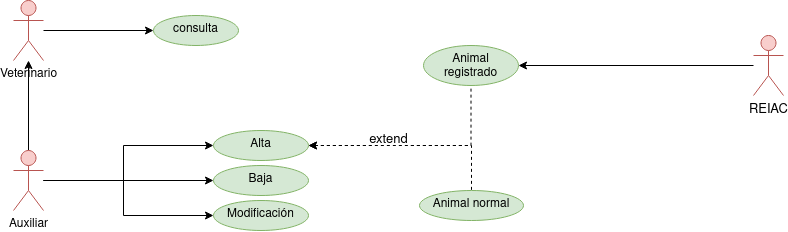

The diagram above was exported from draw.io. Its source (the exported page's mxGraphModel, read from the mxfile embedded in the PNG):
<mxGraphModel dx="1422" dy="678" grid="1" gridSize="10" guides="1" tooltips="1" connect="1" arrows="1" fold="1" page="1" pageScale="1" pageWidth="827" pageHeight="1169" math="0" shadow="0">
  <root>
    <mxCell id="0" />
    <mxCell id="1" parent="0" />
    <mxCell id="a2CamNXWYO5WP7QmVEdK-4" value="" style="edgeStyle=orthogonalEdgeStyle;rounded=0;orthogonalLoop=1;jettySize=auto;html=1;" edge="1" parent="1" source="a2CamNXWYO5WP7QmVEdK-2" target="a2CamNXWYO5WP7QmVEdK-3">
      <mxGeometry relative="1" as="geometry" />
    </mxCell>
    <mxCell id="a2CamNXWYO5WP7QmVEdK-16" value="" style="edgeStyle=orthogonalEdgeStyle;rounded=0;orthogonalLoop=1;jettySize=auto;html=1;fontSize=13;" edge="1" parent="1" source="a2CamNXWYO5WP7QmVEdK-2" target="a2CamNXWYO5WP7QmVEdK-15">
      <mxGeometry relative="1" as="geometry" />
    </mxCell>
    <mxCell id="a2CamNXWYO5WP7QmVEdK-18" value="" style="edgeStyle=orthogonalEdgeStyle;rounded=0;orthogonalLoop=1;jettySize=auto;html=1;fontSize=13;" edge="1" parent="1" source="a2CamNXWYO5WP7QmVEdK-2" target="a2CamNXWYO5WP7QmVEdK-17">
      <mxGeometry relative="1" as="geometry">
        <Array as="points">
          <mxPoint x="130" y="300" />
          <mxPoint x="130" y="335" />
        </Array>
      </mxGeometry>
    </mxCell>
    <mxCell id="a2CamNXWYO5WP7QmVEdK-20" value="" style="edgeStyle=orthogonalEdgeStyle;rounded=0;orthogonalLoop=1;jettySize=auto;html=1;fontSize=13;" edge="1" parent="1" source="a2CamNXWYO5WP7QmVEdK-2">
      <mxGeometry relative="1" as="geometry">
        <mxPoint x="220" y="265" as="targetPoint" />
        <Array as="points">
          <mxPoint x="130" y="300" />
          <mxPoint x="130" y="265" />
        </Array>
      </mxGeometry>
    </mxCell>
    <mxCell id="a2CamNXWYO5WP7QmVEdK-2" value="Auxiliar" style="shape=umlActor;verticalLabelPosition=bottom;verticalAlign=top;html=1;outlineConnect=0;fillColor=#f8cecc;strokeColor=#b85450;" vertex="1" parent="1">
      <mxGeometry x="20" y="270" width="30" height="60" as="geometry" />
    </mxCell>
    <mxCell id="a2CamNXWYO5WP7QmVEdK-11" value="" style="edgeStyle=orthogonalEdgeStyle;rounded=0;orthogonalLoop=1;jettySize=auto;html=1;fontSize=13;" edge="1" parent="1" source="a2CamNXWYO5WP7QmVEdK-3" target="a2CamNXWYO5WP7QmVEdK-10">
      <mxGeometry relative="1" as="geometry" />
    </mxCell>
    <mxCell id="a2CamNXWYO5WP7QmVEdK-3" value="Veterinario" style="shape=umlActor;verticalLabelPosition=bottom;verticalAlign=top;html=1;outlineConnect=0;strokeColor=#b85450;fillColor=#f8cecc;" vertex="1" parent="1">
      <mxGeometry x="20" y="120" width="30" height="60" as="geometry" />
    </mxCell>
    <mxCell id="a2CamNXWYO5WP7QmVEdK-10" value="consulta" style="ellipse;whiteSpace=wrap;html=1;verticalAlign=top;fillColor=#d5e8d4;strokeColor=#82b366;" vertex="1" parent="1">
      <mxGeometry x="160" y="135" width="85" height="30" as="geometry" />
    </mxCell>
    <mxCell id="a2CamNXWYO5WP7QmVEdK-15" value="Baja" style="ellipse;whiteSpace=wrap;html=1;verticalAlign=top;fillColor=#d5e8d4;strokeColor=#82b366;" vertex="1" parent="1">
      <mxGeometry x="220" y="285" width="95" height="30" as="geometry" />
    </mxCell>
    <mxCell id="a2CamNXWYO5WP7QmVEdK-17" value="Modificación" style="ellipse;whiteSpace=wrap;html=1;verticalAlign=top;fillColor=#d5e8d4;strokeColor=#82b366;" vertex="1" parent="1">
      <mxGeometry x="220" y="320" width="95" height="30" as="geometry" />
    </mxCell>
    <mxCell id="a2CamNXWYO5WP7QmVEdK-24" value="" style="edgeStyle=orthogonalEdgeStyle;rounded=0;orthogonalLoop=1;jettySize=auto;html=1;fontSize=13;dashed=1;startArrow=classic;startFill=1;endArrow=none;endFill=0;" edge="1" parent="1" source="a2CamNXWYO5WP7QmVEdK-21" target="a2CamNXWYO5WP7QmVEdK-23">
      <mxGeometry relative="1" as="geometry" />
    </mxCell>
    <mxCell id="a2CamNXWYO5WP7QmVEdK-27" value="extend" style="edgeLabel;html=1;align=center;verticalAlign=middle;resizable=0;points=[];fontSize=13;" vertex="1" connectable="0" parent="a2CamNXWYO5WP7QmVEdK-24">
      <mxGeometry x="0.1596" relative="1" as="geometry">
        <mxPoint x="-50" y="-7" as="offset" />
      </mxGeometry>
    </mxCell>
    <mxCell id="a2CamNXWYO5WP7QmVEdK-29" value="" style="edgeStyle=orthogonalEdgeStyle;rounded=0;orthogonalLoop=1;jettySize=auto;html=1;dashed=1;fontSize=13;startArrow=classic;startFill=1;endArrow=none;endFill=0;" edge="1" parent="1" source="a2CamNXWYO5WP7QmVEdK-21" target="a2CamNXWYO5WP7QmVEdK-28">
      <mxGeometry relative="1" as="geometry" />
    </mxCell>
    <mxCell id="a2CamNXWYO5WP7QmVEdK-21" value="Alta" style="ellipse;whiteSpace=wrap;html=1;verticalAlign=top;fillColor=#d5e8d4;strokeColor=#82b366;" vertex="1" parent="1">
      <mxGeometry x="220" y="250" width="95" height="30" as="geometry" />
    </mxCell>
    <mxCell id="a2CamNXWYO5WP7QmVEdK-22" value="REIAC" style="shape=umlActor;verticalLabelPosition=bottom;verticalAlign=top;html=1;outlineConnect=0;strokeColor=#b85450;fontSize=13;fillColor=#f8cecc;" vertex="1" parent="1">
      <mxGeometry x="760" y="155" width="30" height="60" as="geometry" />
    </mxCell>
    <mxCell id="a2CamNXWYO5WP7QmVEdK-26" value="" style="edgeStyle=orthogonalEdgeStyle;rounded=0;orthogonalLoop=1;jettySize=auto;html=1;fontSize=13;endArrow=none;endFill=0;startArrow=classic;startFill=1;" edge="1" parent="1" source="a2CamNXWYO5WP7QmVEdK-23">
      <mxGeometry relative="1" as="geometry">
        <mxPoint x="760" y="185" as="targetPoint" />
      </mxGeometry>
    </mxCell>
    <mxCell id="a2CamNXWYO5WP7QmVEdK-23" value="Animal registrado" style="ellipse;whiteSpace=wrap;html=1;verticalAlign=top;fillColor=#d5e8d4;strokeColor=#82b366;" vertex="1" parent="1">
      <mxGeometry x="430" y="165" width="95" height="40" as="geometry" />
    </mxCell>
    <mxCell id="a2CamNXWYO5WP7QmVEdK-28" value="Animal normal" style="ellipse;whiteSpace=wrap;html=1;verticalAlign=top;fillColor=#d5e8d4;strokeColor=#82b366;strokeWidth=1;sketch=0;shadow=0;rotation=0;" vertex="1" parent="1">
      <mxGeometry x="426" y="310" width="104" height="30" as="geometry" />
    </mxCell>
  </root>
</mxGraphModel>